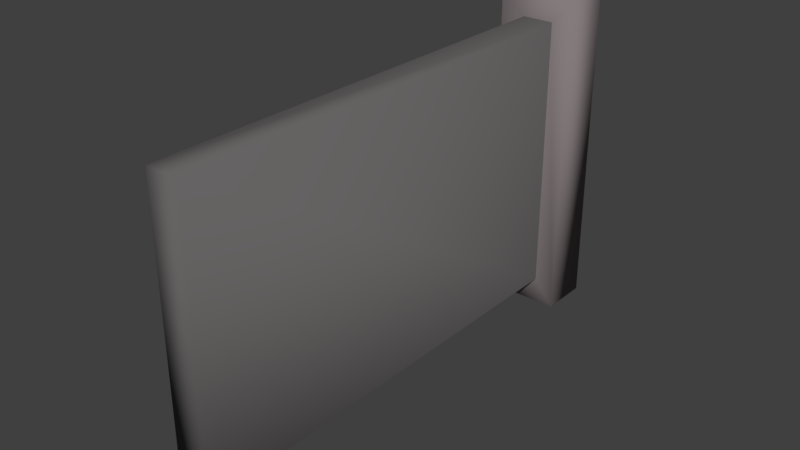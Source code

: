 # Source: exitSign.blend  (saved by Blender 2.79.0; exported with 4.5.12 LTS)
import bpy
from mathutils import Matrix  # noqa: F401  (used for matrix-valued properties, if any)

bpy.ops.wm.read_factory_settings(use_empty=True)
scene = bpy.context.scene
scene.name = 'Scene'

# ---- collections
col_collection_1 = bpy.data.collections.new('Collection 1'); scene.collection.children.link(col_collection_1)

# ---- materials (node trees are filled in below, after node groups)
mat_material = bpy.data.materials.new('Material')
mat_material.alpha_threshold = 0.0
mat_material.use_transparent_shadow = False
mat_material.diffuse_color = (0.233, 0.2001, 0.2061, 1.0)
mat_material.roughness = 0.5
mat_material.line_color = (0.0, 0.0, 0.0, 1.0)
mat_material_002 = bpy.data.materials.new('Material.002')
mat_material_002.alpha_threshold = 0.0
mat_material_002.use_transparent_shadow = False
mat_material_002.diffuse_color = (0.1329, 0.1255, 0.1255, 1.0)
mat_material_002.roughness = 0.5
mat_material_001 = bpy.data.materials.new('Material.001')
mat_material_001.alpha_threshold = 0.0
mat_material_001.use_transparent_shadow = False
mat_material_001.diffuse_color = (1.0, 1.0, 1.0, 1.0)
mat_material_001.roughness = 0.5

# ---- material node trees

# ---- world
world_world = bpy.data.worlds.new('World'); scene.world = world_world
world_world.color = (0.05088, 0.05088, 0.05088)
world_world.use_sun_shadow = False
world_world.sun_shadow_jitter_overblur = 0.0
world_world.cycles.sampling_method = 'MANUAL'

# ---- meshes
me_cube = bpy.data.meshes.new('Cube')
me_cube.from_pydata([(0.1445, -0.4224, -1.271), (0.1445, -4.586, -1.271), (-0.1445, -4.586, -1.271), (-0.1445, -0.4224, -1.271), (0.1445, -0.4224, 1.271), (0.1445, -4.586, 1.271), (-0.1445, -4.586, 1.271), (-0.1445, -0.4224, 1.271), (0.3572, -0.4552, -1.486), (-0.3572, -0.4552, -1.486), (0.3572, -0.4552, 1.486), (-0.3572, -0.4552, 1.486), (0.3572, 0.0, -1.486), (-0.3572, 7.153e-07, -1.486), (0.3572, -1.192e-06, 1.486), (-0.3572, 0.0, 1.486)], [], [(0, 1, 2, 3), (4, 7, 6, 5), (0, 4, 5, 1), (1, 5, 6, 2), (2, 6, 7, 3), (4, 0, 8, 10), (10, 8, 12, 14), (7, 4, 10, 11), (3, 7, 11, 9), (0, 3, 9, 8), (14, 12, 13, 15), (9, 11, 15, 13), (8, 9, 13, 12), (11, 10, 14, 15), (0, 4, 7, 3)])
me_cube.polygons.foreach_set('use_smooth', [True] * 15)
me_cube.polygons.foreach_set('material_index', [1, 1, 1, 1, 1, 0, 0, 0, 0, 0, 0, 0, 0, 0, 0])
_uv = me_cube.uv_layers.new(name='UVMap')
_uv.uv.foreach_set('vector', [0.6406, 0.05356, 0.1754, 0.3031, 0.2544, 0.3888, 0.8418, 0.0001055, 0.5704, 0.2099, 0.5213, 0.0001063, 0.061, 0.374, 0.0001055, 0.4767, 0.6406, 0.05356, 0.5704, 0.2099, 0.0001055, 0.4767, 0.1754, 0.3031, 0.1754, 0.3031, 0.0001055, 0.4767, 0.061, 0.374, 0.2544, 0.3888, 0.2544, 0.3888, 0.061, 0.374, 0.5213, 0.0001063, 0.8418, 0.0001055, 0.9349, 0.5984, 0.842, 0.1753, 0.9039, 0.2704, 0.9588, 0.5634, 0.9588, 0.5634, 0.9039, 0.2704, 0.9336, 0.2543, 0.9437, 0.4389, 0.9938, 0.6651, 0.9349, 0.5984, 0.9588, 0.5634, 0.9999, 0.3398, 0.9938, 0.0001055, 0.9938, 0.6651, 0.9999, 0.3398, 0.9461, 0.04112, 0.842, 0.1753, 0.9938, 0.0001055, 0.9461, 0.04112, 0.9039, 0.2704, 0.9437, 0.4389, 0.9336, 0.2543, 0.9625, 0.1851, 0.9657, 0.3887, 0.9461, 0.04112, 0.9999, 0.3398, 0.9657, 0.3887, 0.9625, 0.1851, 0.9039, 0.2704, 0.9461, 0.04112, 0.9625, 0.1851, 0.9336, 0.2543, 0.9999, 0.3398, 0.9588, 0.5634, 0.9437, 0.4389, 0.9657, 0.3887, 0.03285, 0.4769, 0.03285, 0.765, 0.0001055, 0.765, 0.0001056, 0.4769])
me_cube.materials.append(mat_material)
me_cube.materials.append(mat_material_002)
me_cube.use_remesh_preserve_volume = False
me_cube.use_remesh_preserve_attributes = False
me_cube.use_mirror_vertex_groups = False
me_cube.update()

# ---- curves / text
txt_exit = bpy.data.curves.new('Exit', 'FONT')
txt_exit.dimensions = '2D'
txt_exit.body = 'Exit'
txt_exit.materials.append(mat_material_001)
txt_exit.use_path_clamp = True
txt_exit.bevel_resolution = 0
txt_exit.size = 1.81

# ---- objects
ob_sign = bpy.data.objects.new('sign', me_cube)
ob_text = bpy.data.objects.new('Text', txt_exit)

# ---- transforms, parenting, visibility, modifiers, constraints
ob_sign.location = (2.019e-06, 2.504, 3.388)
ob_sign.lock_rotations_4d = False
ob_sign.empty_display_type = 'ARROWS'
ob_sign.lineart.crease_threshold = 0.0
ob_text.parent = ob_sign
ob_text.matrix_parent_inverse = Matrix(((1.0, 0.0, 0.0, -2.019e-06), (0.0, 1.0, 0.0, -2.504), (0.0, 0.0, 1.0, -3.388), (0.0, 0.0, 0.0, 1.0)))
ob_text.location = (0.0, -1.785, 3.099)
ob_text.rotation_euler = (1.571, -2.98e-08, 1.571)
ob_text.lineart.crease_threshold = 0.0
_m = ob_text.modifiers.new('Mirror', 'MIRROR')
_m.use_axis = (False, False, True)
_m.use_mirror_merge = False

# ---- collection membership
col_collection_1.objects.link(ob_sign)
col_collection_1.objects.link(ob_text)

# ---- scene / render settings (as saved in the file)
scene.frame_start = 1; scene.frame_end = 250; scene.frame_set(1)
scene.render.engine = 'BLENDER_EEVEE_NEXT'
scene.render.resolution_percentage = 50
scene.render.dither_intensity = 0.0
scene.cycles.use_denoising = False
scene.cycles.samples = 128
scene.cycles.sampling_pattern = 'TABULATED_SOBOL'
scene.cycles.use_adaptive_sampling = False
scene.cycles.use_light_tree = False
scene.cycles.blur_glossy = 0.0
scene.cycles.sample_clamp_indirect = 0.0
scene.view_settings.view_transform = 'Standard'
bpy.context.view_layer.update()

# ---- added for rendering (the .blend has no active camera and no usable light): camera, sun
cam_auto = bpy.data.cameras.new('AutoCamera')
cam_auto.lens = 50.0
cam_auto.sensor_width = 36.0
cam_auto.clip_end = 1000.0
ob_auto_camera = bpy.data.objects.new('AutoCamera', cam_auto)
scene.collection.objects.link(ob_auto_camera)
ob_auto_camera.location = (5.09885, -5.90742, 7.46662)
ob_auto_camera.rotation_euler = (1.09748, -7.21219e-08, 0.694738)
scene.camera = ob_auto_camera
light_auto_sun = bpy.data.lights.new('AutoSun', 'SUN')
light_auto_sun.energy = 3.0
light_auto_sun.angle = 0.0523599
ob_auto_sun = bpy.data.objects.new('AutoSun', light_auto_sun)
scene.collection.objects.link(ob_auto_sun)
ob_auto_sun.rotation_euler = (0.872665, 0.174533, 0.523599)
bpy.context.view_layer.update()
